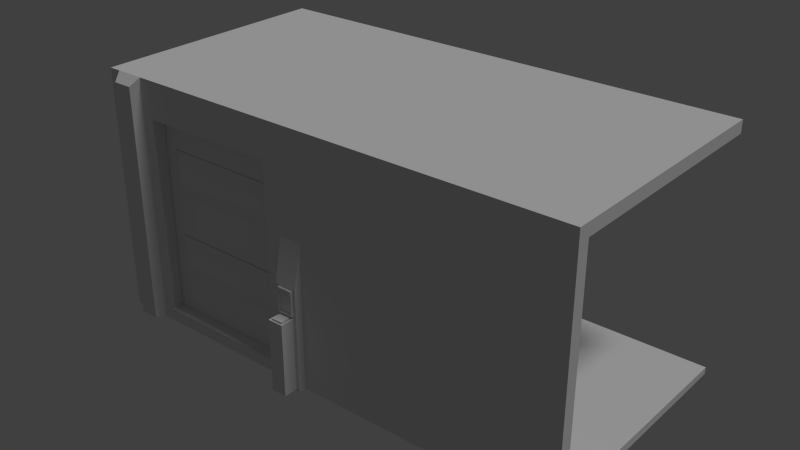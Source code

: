 # Source: Sci-Fi_doorAnimated2.blend  (saved by Blender 2.76.0; exported with 4.5.12 LTS)
import bpy
from mathutils import Matrix  # noqa: F401  (used for matrix-valued properties, if any)

bpy.ops.wm.read_factory_settings(use_empty=True)
scene = bpy.context.scene
scene.name = 'Scene'

# ---- collections
col_collection_1 = bpy.data.collections.new('Collection 1'); scene.collection.children.link(col_collection_1)

# ---- materials (node trees are filled in below, after node groups)
mat_entry_3 = bpy.data.materials.new('entry_3')
mat_entry_3.alpha_threshold = 0.0
mat_entry_3.use_transparent_shadow = False
mat_entry_3.roughness = 0.5
mat_entry_3.specular_intensity = 0.05
mat_entry_3.line_color = (0.0, 0.0, 0.0, 1.0)

# ---- material node trees

# ---- world
world_world = bpy.data.worlds.new('World'); scene.world = world_world
world_world.color = (0.05088, 0.05088, 0.05088)
world_world.use_sun_shadow = False
world_world.sun_shadow_jitter_overblur = 0.0
world_world.cycles.sampling_method = 'MANUAL'
world_world.cycles.sample_map_resolution = 256

# ---- lights
light_hemi_002 = bpy.data.lights.new('Hemi.002', 'SUN')
light_hemi_002.transmission_factor = 0.0
light_hemi_002.angle = 0.1993
light_hemi_002.energy = 1.0
light_hemi_002.shadow_buffer_clip_start = 0.5
light_hemi_002.shadow_soft_size = 0.1
light_hemi_002.shadow_cascade_max_distance = 1000.0
light_hemi_002.cycles.use_multiple_importance_sampling = False

# ---- meshes
me_cube_094 = bpy.data.meshes.new('Cube.094')
me_cube_094.from_pydata([(-0.2595, -1.07, 0.6434), (-0.2595, -1.07, 0.8047), (-0.1593, -1.07, 0.6434), (-0.1593, -1.07, 0.8047), (-0.1593, -1.08, 0.8047), (-0.2595, -1.08, 0.8047), (-0.1593, -1.08, 0.6434), (-0.2595, -1.08, 0.6434), (-0.2721, -1.08, 0.6232), (-0.2721, -1.08, 0.8248), (-0.1468, -1.08, 0.8248), (-0.1468, -1.08, 0.6232), (-0.1468, -1.065, 0.8248), (-0.1468, -1.065, 0.6232), (-0.2721, -1.065, 0.8248), (-0.2721, -1.065, 0.6232), (-0.2598, -1.169, 0.5867), (-0.159, -1.169, 0.5867), (-0.159, -1.076, 0.5867), (-0.2598, -1.076, 0.5867), (-0.159, -1.076, 0.6057), (-0.159, -1.169, 0.6057), (-0.2598, -1.169, 0.6057), (-0.2598, -1.076, 0.6057), (-0.2724, -1.18, 0.01766), (-0.2724, -1.18, 0.6057), (-0.1464, -1.18, 0.01766), (-0.1464, -1.18, 0.6057), (-0.1464, -1.065, 0.6057), (-0.1464, -1.065, 0.01766), (-0.2724, -1.065, 0.6057), (-0.2724, -1.065, 0.01766), (-0.2994, -1.065, 0.0), (-0.2994, -1.065, 0.84), (-0.1194, -1.065, 0.0), (-0.1194, -1.065, 0.84), (-0.1194, -0.9963, 1.2), (-0.2994, -0.9963, 1.2), (-0.1194, -0.9963, 0.0), (-0.2994, -0.9963, 0.0), (-0.217, -0.9007, 0.4191), (-0.2168, -0.9002, 0.7706), (-0.2167, -0.9002, 1.122), (-0.2166, -0.9002, 1.474), (-0.2167, -0.9529, 1.356), (-0.2167, -0.953, 1.239), (-0.2169, -0.9532, 0.6534), (-0.2169, -0.9533, 0.5363), (-0.433, -0.9527, 1.356), (-0.433, -0.9527, 1.239), (-0.433, -0.9527, 0.6534), (-0.433, -0.9527, 0.5363), (-0.433, -0.9, 1.474), (-0.433, -0.9002, 1.122), (-0.433, -0.9002, 0.7706), (-0.433, -0.9, 0.4191), (-0.433, -1.0, 1.7), (-0.433, -1.0, 0.9463), (-0.433, -1.0, 0.1), (-1.998, 1.002, 0.05155), (2.002, 0.9982, 0.06048), (1.999, -0.9017, 0.07052), (-2.001, -0.8982, 0.0616), (2.0, -0.9, 1.9), (-2.0, -0.9, 1.9), (-1.567, -0.9, 1.7), (-0.433, -0.9, 1.7), (-1.567, -1.0, 1.7), (-2.0, -1.0, 2.0), (2.0, -1.0, 2.0), (-2.0, 1.0, 1.9), (2.0, 1.0, 1.9), (-0.433, -0.9, 0.1), (-1.567, -0.9, 0.1), (-1.567, -1.0, 0.1), (-2.0, 1.0, 2.0), (2.0, 1.0, 2.0), (-2.0, 1.0, 0.0), (-2.0, -1.0, 0.0), (2.0, -1.0, 0.0), (2.0, 1.0, 0.0), (-0.217, -0.9007, 0.4191), (-0.217, -0.9002, 0.4191), (-1.666, -1.0, 2.0), (-1.901, -1.0, 2.0), (-1.666, -1.0, 0.0), (-1.901, -1.0, 0.0), (-1.704, -1.073, 0.0), (-1.863, -1.073, 0.0), (-1.863, -1.073, 1.938), (-1.704, -1.073, 1.938), (-1.704, -0.8986, 0.0), (-1.884, -0.8986, 0.0), (-1.704, -0.8986, 1.2), (-1.884, -0.8986, 1.2), (-1.884, -0.8299, 0.84), (-1.884, -0.8299, 0.0), (-1.704, -0.8299, 0.84), (-1.704, -0.8299, 0.0), (-1.731, -0.8299, 0.01766), (-1.731, -0.8299, 0.6057), (-1.857, -0.8299, 0.01766), (-1.857, -0.8299, 0.6057), (-1.857, -0.7147, 0.6057), (-1.857, -0.7147, 0.01766), (-1.731, -0.7147, 0.6057), (-1.731, -0.7147, 0.01766), (-1.744, -0.8184, 0.6057), (-1.744, -0.7263, 0.6057), (-1.844, -0.7263, 0.6057), (-1.844, -0.8184, 0.6057), (-1.744, -0.8184, 0.5867), (-1.844, -0.8184, 0.5867), (-1.844, -0.7263, 0.5867), (-1.744, -0.7263, 0.5867), (-1.731, -0.8299, 0.6232), (-1.731, -0.8299, 0.8248), (-1.857, -0.8299, 0.6232), (-1.857, -0.8299, 0.8248), (-1.857, -0.8147, 0.6232), (-1.857, -0.8147, 0.8248), (-1.731, -0.8147, 0.8248), (-1.731, -0.8147, 0.6232), (-1.744, -0.8147, 0.6434), (-1.844, -0.8147, 0.6434), (-1.744, -0.8147, 0.8047), (-1.844, -0.8147, 0.8047), (-1.844, -0.8247, 0.8047), (-1.844, -0.8247, 0.6434), (-1.744, -0.8247, 0.8047), (-1.744, -0.8247, 0.6434)], [(81, 82)], [(1, 0, 2, 3), (0, 7, 6, 2), (7, 0, 1, 5), (5, 1, 3, 4), (4, 3, 2, 6), (10, 4, 6, 11), (9, 5, 4, 10), (8, 7, 5, 9), (11, 6, 7, 8), (13, 11, 8, 15), (15, 8, 9, 14), (14, 9, 10, 12), (12, 10, 11, 13), (19, 16, 17, 18), (22, 16, 19, 23), (16, 22, 21, 17), (20, 18, 17, 21), (23, 19, 18, 20), (30, 23, 20, 28), (28, 20, 21, 27), (27, 21, 22, 25), (25, 22, 23, 30), (26, 27, 25, 24), (29, 26, 24, 31), (31, 24, 25, 30), (28, 27, 26, 29), (33, 32, 34, 35), (32, 39, 38, 34), (39, 32, 33, 37), (37, 33, 35, 36), (36, 35, 34, 38), (66, 52, 48, 56), (72, 58, 51, 55), (55, 40, 61, 72), (63, 43, 52, 66), (69, 79, 61, 63), (40, 43, 63, 61), (79, 69, 56, 58), (41, 40, 47, 46), (45, 44, 43, 42), (52, 43, 44, 48), (48, 44, 45, 49), (49, 45, 42, 53), (54, 41, 46, 50), (50, 46, 47, 51), (40, 55, 51, 47), (53, 42, 41, 54), (49, 53, 57), (48, 49, 57, 56), (54, 50, 57), (50, 51, 58, 57), (57, 53, 54), (78, 68, 64, 62), (78, 62, 59, 77), (80, 77, 59, 60), (80, 60, 61, 79), (62, 61, 60, 59), (80, 79, 78, 77), (73, 72, 61, 62), (65, 73, 62, 64), (67, 74, 73, 65), (68, 78, 74, 67), (71, 63, 64, 70), (63, 66, 65, 64), (76, 69, 63, 71), (68, 75, 70, 64), (75, 76, 71, 70), (56, 67, 65, 66), (74, 58, 72, 73), (78, 79, 58, 74), (69, 68, 67, 56), (76, 75, 68, 69), (85, 87, 88, 86), (86, 88, 89, 84), (83, 90, 87, 85), (84, 89, 90, 83), (89, 88, 87, 90), (94, 95, 96, 92), (93, 97, 95, 94), (91, 98, 97, 93), (98, 91, 92, 96), (97, 98, 96, 95), (102, 103, 104, 101), (99, 106, 105, 100), (101, 104, 106, 99), (104, 103, 105, 106), (105, 108, 107, 100), (103, 109, 108, 105), (102, 110, 109, 103), (100, 107, 110, 102), (107, 111, 112, 110), (110, 112, 113, 109), (114, 108, 109, 113), (108, 114, 111, 107), (111, 114, 113, 112), (118, 120, 119, 117), (116, 121, 120, 118), (115, 122, 121, 116), (117, 119, 122, 115), (119, 124, 123, 122), (122, 123, 125, 121), (121, 125, 126, 120), (120, 126, 124, 119), (126, 127, 128, 124), (125, 129, 127, 126), (123, 130, 129, 125), (130, 123, 124, 128), (129, 130, 128, 127)])
_k = set([(73, 74)])
me_cube_094.attributes.new('sharp_edge', 'BOOLEAN', 'EDGE').data.foreach_set('value', [ (min(e.vertices), max(e.vertices)) in _k for e in me_cube_094.edges])
_uv = me_cube_094.uv_layers.new(name='Uv')
_uv.uv.foreach_set('vector', [0.08789, 0.1699, 0.08789, 0.125, 0.1191, 0.125, 0.1191, 0.1699, 0.08789, 0.125, 0.08203, 0.1211, 0.125, 0.1211, 0.1191, 0.125, 0.08203, 0.1211, 0.08789, 0.125, 0.08789, 0.1699, 0.08203, 0.1758, 0.08203, 0.1758, 0.08789, 0.1699, 0.1191, 0.1699, 0.125, 0.1758, 0.125, 0.1758, 0.1191, 0.1699, 0.1191, 0.125, 0.125, 0.1211, 0.1348, 0.1836, 0.125, 0.1758, 0.125, 0.1211, 0.1348, 0.1094, 0.07031, 0.1836, 0.08203, 0.1758, 0.125, 0.1758, 0.1348, 0.1836, 0.07031, 0.1094, 0.08203, 0.1211, 0.08203, 0.1758, 0.07031, 0.1836, 0.1348, 0.1094, 0.125, 0.1211, 0.08203, 0.1211, 0.07031, 0.1094, 0.1426, 0.1016, 0.1348, 0.1094, 0.07031, 0.1094, 0.0625, 0.1016, 0.0625, 0.1016, 0.07031, 0.1094, 0.07031, 0.1836, 0.0625, 0.1895, 0.0625, 0.1895, 0.07031, 0.1836, 0.1348, 0.1836, 0.1426, 0.1895, 0.1426, 0.1895, 0.1348, 0.1836, 0.1348, 0.1094, 0.1426, 0.1016, 0.08398, 0.07031, 0.08398, 0.03516, 0.123, 0.03516, 0.123, 0.07031, 0.07422, 0.02539, 0.08398, 0.03516, 0.08398, 0.07031, 0.07422, 0.08008, 0.08398, 0.03516, 0.07422, 0.02539, 0.1328, 0.02539, 0.123, 0.03516, 0.1328, 0.08008, 0.123, 0.07031, 0.123, 0.03516, 0.1328, 0.02539, 0.07422, 0.08008, 0.08398, 0.07031, 0.123, 0.07031, 0.1328, 0.08008, 0.06641, 0.08789, 0.07422, 0.08008, 0.1328, 0.08008, 0.1406, 0.08789, 0.1406, 0.08789, 0.1328, 0.08008, 0.1328, 0.02539, 0.1406, 0.01758, 0.1406, 0.01758, 0.1328, 0.02539, 0.07422, 0.02539, 0.06641, 0.01758, 0.06641, 0.01758, 0.07422, 0.02539, 0.07422, 0.08008, 0.06641, 0.08789, 0.2832, 0.7773, 0.2832, 0.8867, 0.2598, 0.8867, 0.2598, 0.7773, 0.04297, 0.8086, 0.1582, 0.8086, 0.1582, 0.9336, 0.04297, 0.9336, 0.2383, 0.7773, 0.2598, 0.7773, 0.2598, 0.8867, 0.2383, 0.8867, 0.3047, 0.8867, 0.2832, 0.8867, 0.2832, 0.7773, 0.3047, 0.7773, 0.998, 0.8164, 0.998, 0.9824, 0.9629, 0.9824, 0.9629, 0.8164, 0.998, 0.9824, 0.998, 0.9961, 0.9629, 0.9961, 0.9629, 0.9824, 0.998, 0.7305, 0.9746, 0.7305, 0.9746, 0.4395, 0.998, 0.3145, 0.998, 0.7441, 0.998, 0.8164, 0.9629, 0.8164, 0.9629, 0.7441, 0.9727, 0.4121, 0.9961, 0.2871, 0.9961, 0.0, 0.9727, 0.0, 0.4665, 0.7525, 0.4001, 0.7525, 0.3669, 0.7369, 0.4665, 0.7232, 0.003589, 0.7525, 0.003589, 0.7232, 0.1305, 0.7369, 0.09539, 0.7525, 0.1895, 0.04883, 0.2148, 0.04883, 0.4795, 0.007812, 0.1895, 0.01172, 0.4795, 0.2266, 0.2148, 0.1758, 0.1895, 0.1758, 0.1895, 0.2031, 0.2232, 0.9906, 0.2232, 0.7943, 0.2138, 0.8014, 0.2138, 0.9811, 0.2148, 0.04883, 0.2148, 0.1758, 0.4795, 0.2266, 0.4795, 0.007812, 0.4785, 0.2324, 0.4785, 0.4707, 0.1895, 0.4355, 0.1895, 0.2461, 0.07691, 0.4189, 0.07691, 0.3426, 0.08826, 0.3684, 0.08826, 0.3942, 0.1242, 0.3653, 0.1242, 0.3911, 0.1119, 0.4159, 0.1119, 0.3395, 0.7965, 0.7219, 0.7965, 0.7844, 0.7594, 0.7844, 0.7594, 0.7219, 0.7594, 0.7219, 0.7594, 0.7844, 0.7242, 0.7844, 0.7242, 0.7219, 0.7242, 0.7219, 0.7242, 0.7844, 0.6871, 0.7844, 0.6871, 0.7219, 0.5836, 0.7219, 0.5836, 0.7844, 0.5445, 0.7844, 0.5445, 0.7219, 0.5445, 0.7219, 0.5445, 0.7844, 0.5113, 0.7844, 0.5113, 0.7219, 0.4723, 0.7844, 0.4723, 0.7219, 0.5113, 0.7219, 0.5113, 0.7844, 0.6871, 0.7219, 0.6871, 0.7844, 0.5836, 0.7844, 0.5836, 0.7219, 0.3337, 0.7369, 0.2985, 0.7525, 0.2477, 0.7232, 0.3669, 0.7369, 0.3337, 0.7369, 0.2477, 0.7232, 0.4665, 0.7232, 0.1969, 0.7525, 0.1637, 0.7369, 0.2477, 0.7232, 0.1637, 0.7369, 0.1305, 0.7369, 0.003589, 0.7232, 0.2477, 0.7232, 0.2477, 0.7232, 0.2985, 0.7525, 0.1969, 0.7525, 0.005673, 0.7683, 0.005673, 0.9622, 0.01513, 0.9482, 0.01513, 0.7795, 0.005673, 0.7683, 0.01513, 0.7795, 0.2019, 0.7795, 0.1996, 0.7683, 0.9651, 0.007092, 0.9651, 0.3294, 0.969, 0.3294, 0.969, 0.007092, 0.02932, 0.7943, 0.02932, 0.8014, 0.2138, 0.8014, 0.2232, 0.7943, 0.4851, 0.007812, 0.9617, 0.007812, 0.9617, 0.2324, 0.4851, 0.2344, 0.4797, 0.7152, 0.4797, 0.477, 0.003125, 0.477, 0.003125, 0.7152, 0.05469, 0.01172, 0.1895, 0.01172, 0.4795, 0.007812, 0.003906, 0.007812, 0.05469, 0.2031, 0.05469, 0.01172, 0.003906, 0.007812, 0.003906, 0.2266, 0.485, 0.9975, 0.358, 0.9975, 0.358, 0.9819, 0.485, 0.9819, 0.001953, 0.4707, 0.001953, 0.2324, 0.05469, 0.2461, 0.05469, 0.4355, 0.9609, 0.4668, 0.9609, 0.2402, 0.4844, 0.2402, 0.4844, 0.4668, 0.4795, 0.2266, 0.1895, 0.2031, 0.05469, 0.2031, 0.003906, 0.2266, 0.02932, 0.9906, 0.2232, 0.9906, 0.2138, 0.9811, 0.02932, 0.9811, 0.005673, 0.9622, 0.1996, 0.9622, 0.1996, 0.9482, 0.01513, 0.9482, 0.9715, 0.7357, 0.9715, 0.4135, 0.9637, 0.4135, 0.9637, 0.7357, 0.61, 0.9975, 0.485, 0.9975, 0.485, 0.9819, 0.61, 0.9819, 0.358, 0.9975, 0.231, 0.9975, 0.231, 0.9819, 0.358, 0.9819, 0.001953, 0.2324, 0.4785, 0.2324, 0.1895, 0.2461, 0.05469, 0.2461, 0.4785, 0.4707, 0.001953, 0.4707, 0.05469, 0.4355, 0.1895, 0.4355, 0.9602, 0.7129, 0.4836, 0.7129, 0.4836, 0.4766, 0.9602, 0.4766, 0.1602, 0.3027, 0.1445, 0.3301, 0.08203, 0.3301, 0.06836, 0.3027, 0.2285, 0.9766, 0.2285, 0.957, 0.457, 0.957, 0.457, 0.9766, 0.457, 0.9219, 0.457, 0.9395, 0.2285, 0.9395, 0.2285, 0.9219, 0.06445, 0.291, 0.08008, 0.2539, 0.1406, 0.2539, 0.1562, 0.291, 0.457, 0.957, 0.2285, 0.957, 0.2285, 0.9395, 0.457, 0.9395, 0.9727, 0.4121, 0.9961, 0.2871, 0.9961, 0.0, 0.9727, 0.0, 0.998, 0.7441, 0.998, 0.8164, 0.9629, 0.8164, 0.9629, 0.7441, 0.998, 0.7305, 0.9746, 0.7305, 0.9746, 0.4395, 0.998, 0.3145, 0.998, 0.9824, 0.998, 0.9961, 0.9629, 0.9961, 0.9629, 0.9824, 0.998, 0.8164, 0.998, 0.9824, 0.9629, 0.9824, 0.9629, 0.8164, 0.3047, 0.8867, 0.2832, 0.8867, 0.2832, 0.7773, 0.3047, 0.7773, 0.2383, 0.7773, 0.2598, 0.7773, 0.2598, 0.8867, 0.2383, 0.8867, 0.04297, 0.8086, 0.1582, 0.8086, 0.1582, 0.9336, 0.04297, 0.9336, 0.2832, 0.7773, 0.2832, 0.8867, 0.2598, 0.8867, 0.2598, 0.7773, 0.06641, 0.01758, 0.07422, 0.02539, 0.07422, 0.08008, 0.06641, 0.08789, 0.1406, 0.01758, 0.1328, 0.02539, 0.07422, 0.02539, 0.06641, 0.01758, 0.1406, 0.08789, 0.1328, 0.08008, 0.1328, 0.02539, 0.1406, 0.01758, 0.06641, 0.08789, 0.07422, 0.08008, 0.1328, 0.08008, 0.1406, 0.08789, 0.07422, 0.08008, 0.08398, 0.07031, 0.123, 0.07031, 0.1328, 0.08008, 0.1328, 0.08008, 0.123, 0.07031, 0.123, 0.03516, 0.1328, 0.02539, 0.08398, 0.03516, 0.07422, 0.02539, 0.1328, 0.02539, 0.123, 0.03516, 0.07422, 0.02539, 0.08398, 0.03516, 0.08398, 0.07031, 0.07422, 0.08008, 0.08398, 0.07031, 0.08398, 0.03516, 0.123, 0.03516, 0.123, 0.07031, 0.1426, 0.1895, 0.1348, 0.1836, 0.1348, 0.1094, 0.1426, 0.1016, 0.0625, 0.1895, 0.07031, 0.1836, 0.1348, 0.1836, 0.1426, 0.1895, 0.0625, 0.1016, 0.07031, 0.1094, 0.07031, 0.1836, 0.0625, 0.1895, 0.1426, 0.1016, 0.1348, 0.1094, 0.07031, 0.1094, 0.0625, 0.1016, 0.1348, 0.1094, 0.125, 0.1211, 0.08203, 0.1211, 0.07031, 0.1094, 0.07031, 0.1094, 0.08203, 0.1211, 0.08203, 0.1758, 0.07031, 0.1836, 0.07031, 0.1836, 0.08203, 0.1758, 0.125, 0.1758, 0.1348, 0.1836, 0.1348, 0.1836, 0.125, 0.1758, 0.125, 0.1211, 0.1348, 0.1094, 0.125, 0.1758, 0.1191, 0.1699, 0.1191, 0.125, 0.125, 0.1211, 0.08203, 0.1758, 0.08789, 0.1699, 0.1191, 0.1699, 0.125, 0.1758, 0.08203, 0.1211, 0.08789, 0.125, 0.08789, 0.1699, 0.08203, 0.1758, 0.08789, 0.125, 0.08203, 0.1211, 0.125, 0.1211, 0.1191, 0.125, 0.08789, 0.1699, 0.08789, 0.125, 0.1191, 0.125, 0.1191, 0.1699])
me_cube_094.materials.append(mat_entry_3)
me_cube_094.use_remesh_preserve_volume = False
me_cube_094.use_remesh_preserve_attributes = False
me_cube_094.use_mirror_vertex_groups = False
me_cube_094.update()
me_cube_095 = bpy.data.meshes.new('Cube.095')
me_cube_095.from_pydata([(-0.5954, 0.005369, -0.4986), (-0.5954, 0.00515, -0.1734), (-0.5954, 0.005152, 0.2033), (-0.5954, 0.005368, 0.5306), (-0.4847, -0.04043, -0.3937), (-0.4847, -0.04043, -0.2784), (-0.4847, -0.04043, 0.3093), (-0.4847, -0.04043, 0.4245), (0.6909, -0.04107, -0.3937), (0.691, -0.04101, -0.2784), (0.6911, -0.04072, 0.3093), (0.6912, -0.04066, 0.4245), (0.6912, 0.005151, 0.5306), (0.6911, 0.005152, 0.2033), (0.691, 0.00515, -0.1734), (0.6909, 0.004674, -0.4986), (-0.7536, 0.01017, -0.8309), (0.4515, 0.01017, -0.8309), (-0.7536, 0.06083, -0.8309), (0.4515, 0.06083, -0.8309), (-0.7536, 0.01017, 0.7691), (0.4515, 0.01017, 0.7691), (0.4515, 0.06083, 0.7691), (-0.7536, 0.06083, 0.7691)], [], [(15, 0, 1, 14), (13, 2, 3, 12), (7, 3, 2, 6), (0, 4, 5, 1), (4, 0, 15, 8), (5, 4, 8, 9), (1, 5, 9, 14), (6, 2, 13, 10), (7, 6, 10, 11), (3, 7, 11, 12), (22, 19, 18, 23), (20, 16, 17, 21), (16, 18, 19, 17), (21, 22, 23, 20), (17, 19, 22, 21), (20, 23, 18, 16)])
_uv = me_cube_095.uv_layers.new(name='Uv')
_uv.uv.foreach_set('vector', [0.3887, 0.7617, 0.3887, 0.9062, 0.3711, 0.9062, 0.3711, 0.7617, 0.4609, 0.7617, 0.4609, 0.8984, 0.4453, 0.8984, 0.4453, 0.7617, 0.832, 0.7539, 0.8066, 0.7246, 0.8848, 0.7246, 0.8594, 0.7539, 0.9492, 0.7539, 0.9238, 0.7832, 0.8965, 0.7832, 0.8711, 0.7539, 0.334, 0.9062, 0.3164, 0.9062, 0.3164, 0.7617, 0.334, 0.7617, 0.3516, 0.9062, 0.334, 0.9062, 0.334, 0.7617, 0.3516, 0.7617, 0.3711, 0.9062, 0.3516, 0.9062, 0.3516, 0.7617, 0.3711, 0.7617, 0.4121, 0.8984, 0.3945, 0.8984, 0.3945, 0.7617, 0.4121, 0.7617, 0.4277, 0.8984, 0.4121, 0.8984, 0.4121, 0.7617, 0.4277, 0.7598, 0.4453, 0.8984, 0.4277, 0.8984, 0.4277, 0.7598, 0.4453, 0.7617, 0.8047, 0.8027, 0.6387, 0.8027, 0.6387, 0.9688, 0.8047, 0.9688, 0.6309, 0.8008, 0.4668, 0.8008, 0.4668, 0.9668, 0.6309, 0.9668, 0.8398, 0.8027, 0.8223, 0.8027, 0.8223, 0.9512, 0.8398, 0.9512, 0.8945, 0.9375, 0.9121, 0.9375, 0.9121, 0.7891, 0.8945, 0.7891, 0.8887, 0.7891, 0.873, 0.7891, 0.873, 0.9375, 0.8887, 0.9375, 0.8457, 0.9473, 0.8613, 0.9473, 0.8613, 0.7988, 0.8457, 0.7988])
me_cube_095.materials.append(mat_entry_3)
me_cube_095.use_remesh_preserve_volume = False
me_cube_095.use_remesh_preserve_attributes = False
me_cube_095.use_mirror_vertex_groups = False
me_cube_095.update()
me_cube_122 = bpy.data.meshes.new('Cube.122')
me_cube_122.from_pydata([(0.04234, 0.0387, 0.0132), (-0.04234, 0.0387, 0.0132), (-0.04234, -0.0387, 0.0132), (0.04234, -0.0387, 0.0132), (0.04234, -0.0387, -0.0132), (-0.04234, -0.0387, -0.0132), (-0.04234, 0.0387, -0.0132), (0.04234, 0.0387, -0.0132)], [], [(3, 0, 1, 2), (0, 3, 4, 7), (1, 0, 7, 6), (6, 5, 2, 1), (5, 4, 3, 2)])
_uv = me_cube_122.uv_layers.new(name='Uv')
_uv.uv.foreach_set('vector', [0.1477, 0.1182, 0.1477, 0.06155, 0.2097, 0.06155, 0.2097, 0.1182, 0.7129, 0.9973, 0.6465, 0.9973, 0.6465, 0.9747, 0.7129, 0.9747, 0.7857, 0.9973, 0.7129, 0.9973, 0.7129, 0.9747, 0.7857, 0.9747, 0.7857, 0.9747, 0.8521, 0.9747, 0.8521, 0.9973, 0.7857, 0.9973, 0.8521, 0.9747, 0.9248, 0.9747, 0.9248, 0.9973, 0.8521, 0.9973])
me_cube_122.materials.append(mat_entry_3)
me_cube_122.use_remesh_preserve_volume = False
me_cube_122.use_remesh_preserve_attributes = False
me_cube_122.use_mirror_vertex_groups = False
me_cube_122.update()
me_cube_000 = bpy.data.meshes.new('Cube.000')
me_cube_000.from_pydata([(-0.04234, -0.0387, 0.0132), (0.04234, -0.0387, 0.0132), (0.04234, 0.0387, 0.0132), (-0.04234, 0.0387, 0.0132), (-0.04234, 0.0387, -0.0132), (0.04234, 0.0387, -0.0132), (0.04234, -0.0387, -0.0132), (-0.04234, -0.0387, -0.0132)], [], [(3, 0, 1, 2), (0, 3, 4, 7), (1, 0, 7, 6), (6, 5, 2, 1), (5, 4, 3, 2)])
_uv = me_cube_000.uv_layers.new(name='Uv')
_uv.uv.foreach_set('vector', [0.1477, 0.1182, 0.1477, 0.06155, 0.2097, 0.06155, 0.2097, 0.1182, 0.7129, 0.9973, 0.6465, 0.9973, 0.6465, 0.9747, 0.7129, 0.9747, 0.7857, 0.9973, 0.7129, 0.9973, 0.7129, 0.9747, 0.7857, 0.9747, 0.7857, 0.9747, 0.8521, 0.9747, 0.8521, 0.9973, 0.7857, 0.9973, 0.8521, 0.9747, 0.9248, 0.9747, 0.9248, 0.9973, 0.8521, 0.9973])
me_cube_000.materials.append(mat_entry_3)
me_cube_000.use_remesh_preserve_volume = False
me_cube_000.use_remesh_preserve_attributes = False
me_cube_000.use_mirror_vertex_groups = False
me_cube_000.update()

# ---- objects
ob_entry_3 = bpy.data.objects.new('entry_3', me_cube_094)
ob_entry_3_door = bpy.data.objects.new('entry_3_door', me_cube_095)
ob_entry_3_2_000 = bpy.data.objects.new('entry_3_2.000', me_cube_122)
ob_entry_3_2_001 = bpy.data.objects.new('entry_3_2.001', me_cube_000)
ob_hemi_002 = bpy.data.objects.new('Hemi.002', light_hemi_002)

# ---- transforms, parenting, visibility, modifiers, constraints
ob_entry_3.location = (0.0, 0.0, 0.0)
ob_entry_3.lineart.crease_threshold = 0.0
ob_entry_3_door.parent = ob_entry_3
ob_entry_3_door.location = (-0.8715, -0.9078, 0.9309)
ob_entry_3_door.lineart.crease_threshold = 0.0
ob_entry_3_2_000.parent = ob_entry_3
ob_entry_3_2_000.location = (-1.796, -0.7705, 0.6022)
ob_entry_3_2_000.lineart.crease_threshold = 0.0
ob_entry_3_2_001.parent = ob_entry_3
ob_entry_3_2_001.location = (-0.2076, -1.124, 0.6022)
ob_entry_3_2_001.lineart.crease_threshold = 0.0
ob_hemi_002.location = (4.447, 4.558, 2.058)
ob_hemi_002.rotation_euler = (-0.1172, 0.4111, -0.1169)
ob_hemi_002.hide_viewport = True
ob_hemi_002.lineart.crease_threshold = 0.0

# ---- collection membership
col_collection_1.objects.link(ob_entry_3)
col_collection_1.objects.link(ob_entry_3_door)
col_collection_1.objects.link(ob_entry_3_2_000)
col_collection_1.objects.link(ob_entry_3_2_001)
col_collection_1.objects.link(ob_hemi_002)

# ---- scene / render settings (as saved in the file)
scene.frame_start = 1; scene.frame_end = 100; scene.frame_set(0)
scene.render.engine = 'BLENDER_EEVEE_NEXT'
scene.render.resolution_percentage = 50
scene.render.dither_intensity = 0.0
scene.cycles.use_denoising = False
scene.cycles.samples = 10
scene.cycles.sampling_pattern = 'TABULATED_SOBOL'
scene.cycles.light_sampling_threshold = 0.0
scene.cycles.use_adaptive_sampling = False
scene.cycles.use_light_tree = False
scene.cycles.blur_glossy = 0.0
scene.cycles.volume_bounces = 1
scene.cycles.pixel_filter_type = 'GAUSSIAN'
scene.cycles.sample_clamp_indirect = 0.0
scene.view_settings.view_transform = 'Standard'
bpy.context.view_layer.update()

# ---- added for rendering (the .blend has no active camera): camera
cam_auto = bpy.data.cameras.new('AutoCamera')
cam_auto.lens = 50.0
cam_auto.sensor_width = 36.0
cam_auto.clip_end = 1000.0
ob_auto_camera = bpy.data.objects.new('AutoCamera', cam_auto)
scene.collection.objects.link(ob_auto_camera)
ob_auto_camera.location = (4.60693, -5.61681, 4.68509)
ob_auto_camera.rotation_euler = (1.09748, -7.21219e-08, 0.694738)
scene.camera = ob_auto_camera
bpy.context.view_layer.update()
